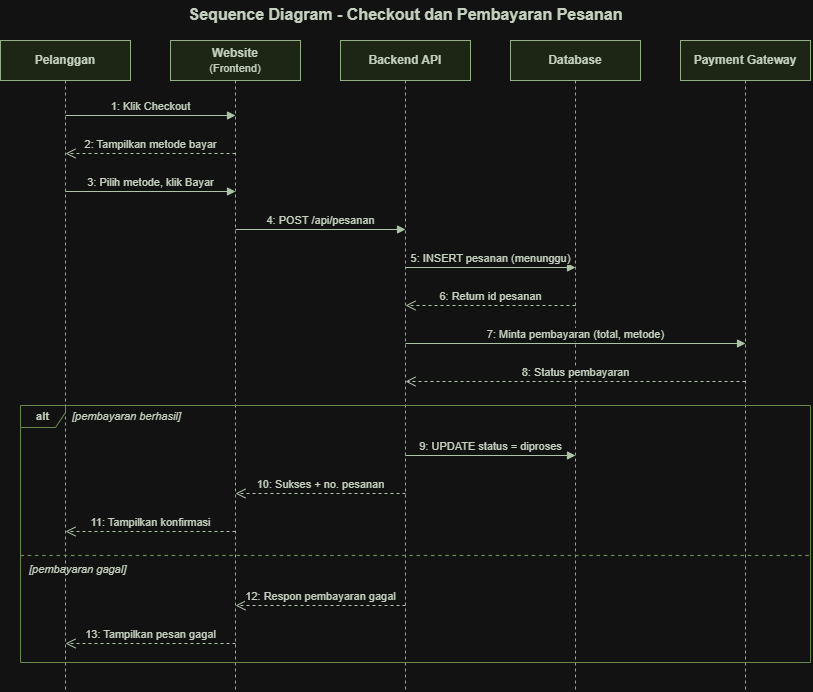

The diagram above was exported from draw.io. Its source (the exported page's mxGraphModel, read from the mxfile embedded in the PNG):
<mxGraphModel dx="1138" dy="731" grid="1" gridSize="10" guides="1" tooltips="1" connect="1" arrows="1" fold="1" page="1" pageScale="1" pageWidth="1000" pageHeight="780" math="0" shadow="0">
  <root>
    <mxCell id="0" />
    <mxCell id="1" parent="0" />
    <mxCell id="title" parent="1" style="text;html=1;align=center;verticalAlign=middle;fontSize=16;fontStyle=1;fontColor=#1E2B18;" value="Sequence Diagram - Checkout dan Pembayaran Pesanan" vertex="1">
      <mxGeometry height="28" width="500" x="180" as="geometry" />
    </mxCell>
    <mxCell id="ll0" parent="1" style="shape=umlLifeline;perimeter=lifelinePerimeter;whiteSpace=wrap;html=1;container=1;dropTarget=0;collapsible=0;recursiveResize=0;outlineConnect=0;portConstraint=eastwest;size=40;fillColor=#E4EEDA;strokeColor=#3D5C2E;fontStyle=1;fontSize=12;fontColor=#1E2B18;" value="Pelanggan" vertex="1">
      <mxGeometry height="650" width="130" x="25" y="40" as="geometry" />
    </mxCell>
    <mxCell id="ll1" parent="1" style="shape=umlLifeline;perimeter=lifelinePerimeter;whiteSpace=wrap;html=1;container=1;dropTarget=0;collapsible=0;recursiveResize=0;outlineConnect=0;portConstraint=eastwest;size=40;fillColor=#E4EEDA;strokeColor=#3D5C2E;fontStyle=1;fontSize=12;fontColor=#1E2B18;" value="Website&lt;br&gt;&lt;font style=&quot;font-weight:normal;font-size:11px&quot;&gt;(Frontend)&lt;/font&gt;" vertex="1">
      <mxGeometry height="650" width="130" x="195" y="40" as="geometry" />
    </mxCell>
    <mxCell id="ll2" parent="1" style="shape=umlLifeline;perimeter=lifelinePerimeter;whiteSpace=wrap;html=1;container=1;dropTarget=0;collapsible=0;recursiveResize=0;outlineConnect=0;portConstraint=eastwest;size=40;fillColor=#E4EEDA;strokeColor=#3D5C2E;fontStyle=1;fontSize=12;fontColor=#1E2B18;" value="Backend API" vertex="1">
      <mxGeometry height="650" width="130" x="365" y="40" as="geometry" />
    </mxCell>
    <mxCell id="ll3" parent="1" style="shape=umlLifeline;perimeter=lifelinePerimeter;whiteSpace=wrap;html=1;container=1;dropTarget=0;collapsible=0;recursiveResize=0;outlineConnect=0;portConstraint=eastwest;size=40;fillColor=#E4EEDA;strokeColor=#3D5C2E;fontStyle=1;fontSize=12;fontColor=#1E2B18;" value="Database" vertex="1">
      <mxGeometry height="650" width="130" x="535" y="40" as="geometry" />
    </mxCell>
    <mxCell id="ll4" parent="1" style="shape=umlLifeline;perimeter=lifelinePerimeter;whiteSpace=wrap;html=1;container=1;dropTarget=0;collapsible=0;recursiveResize=0;outlineConnect=0;portConstraint=eastwest;size=40;fillColor=#E4EEDA;strokeColor=#3D5C2E;fontStyle=1;fontSize=12;fontColor=#1E2B18;" value="Payment Gateway" vertex="1">
      <mxGeometry height="650" width="130" x="705" y="40" as="geometry" />
    </mxCell>
    <mxCell id="alt" parent="1" style="shape=umlFrame;whiteSpace=wrap;html=1;pointerEvents=0;recursiveResize=0;container=1;collapsible=0;width=45;height=22;fillColor=none;strokeColor=#6E8F4C;fontStyle=1;fontSize=11;fontColor=#1E2B18;" value="alt" vertex="1">
      <mxGeometry height="257" width="790" x="45" y="405" as="geometry" />
    </mxCell>
    <mxCell id="g1" parent="1" style="text;html=1;align=left;verticalAlign=middle;fontSize=11;fontStyle=2;fontColor=#1E2B18;" value="[pembayaran berhasil]" vertex="1">
      <mxGeometry height="22" width="200" x="95" y="405" as="geometry" />
    </mxCell>
    <mxCell id="g2" parent="1" style="text;html=1;align=left;verticalAlign=middle;fontSize=11;fontStyle=2;fontColor=#1E2B18;" value="[pembayaran gagal]" vertex="1">
      <mxGeometry height="22" width="200" x="52" y="558" as="geometry" />
    </mxCell>
    <mxCell id="else" edge="1" parent="1" style="endArrow=none;dashed=1;html=1;strokeColor=#6E8F4C;strokeWidth=1.2;" value="">
      <mxGeometry relative="1" as="geometry">
        <mxPoint x="45" y="555" as="sourcePoint" />
        <mxPoint x="835" y="555" as="targetPoint" />
      </mxGeometry>
    </mxCell>
    <mxCell id="m1" edge="1" parent="1" style="html=1;verticalAlign=bottom;endArrow=block;endFill=1;curved=0;rounded=0;fontSize=11;strokeColor=#25401F;fontColor=#1E2B18;" value="1: Klik Checkout">
      <mxGeometry relative="1" as="geometry">
        <mxPoint x="90" y="115" as="sourcePoint" />
        <mxPoint x="260" y="115" as="targetPoint" />
      </mxGeometry>
    </mxCell>
    <mxCell id="m2" edge="1" parent="1" style="html=1;verticalAlign=bottom;endArrow=open;dashed=1;endSize=8;curved=0;rounded=0;fontSize=11;strokeColor=#25401F;fontColor=#1E2B18;" value="2: Tampilkan metode bayar">
      <mxGeometry relative="1" as="geometry">
        <mxPoint x="260" y="153" as="sourcePoint" />
        <mxPoint x="90" y="153" as="targetPoint" />
      </mxGeometry>
    </mxCell>
    <mxCell id="m3" edge="1" parent="1" style="html=1;verticalAlign=bottom;endArrow=block;endFill=1;curved=0;rounded=0;fontSize=11;strokeColor=#25401F;fontColor=#1E2B18;" value="3: Pilih metode, klik Bayar">
      <mxGeometry relative="1" as="geometry">
        <mxPoint x="90" y="191" as="sourcePoint" />
        <mxPoint x="260" y="191" as="targetPoint" />
      </mxGeometry>
    </mxCell>
    <mxCell id="m4" edge="1" parent="1" style="html=1;verticalAlign=bottom;endArrow=block;endFill=1;curved=0;rounded=0;fontSize=11;strokeColor=#25401F;fontColor=#1E2B18;" value="4: POST /api/pesanan">
      <mxGeometry relative="1" as="geometry">
        <mxPoint x="260" y="229" as="sourcePoint" />
        <mxPoint x="430" y="229" as="targetPoint" />
      </mxGeometry>
    </mxCell>
    <mxCell id="m5" edge="1" parent="1" style="html=1;verticalAlign=bottom;endArrow=block;endFill=1;curved=0;rounded=0;fontSize=11;strokeColor=#25401F;fontColor=#1E2B18;" value="5: INSERT pesanan (menunggu)">
      <mxGeometry relative="1" as="geometry">
        <mxPoint x="430" y="267" as="sourcePoint" />
        <mxPoint x="600" y="267" as="targetPoint" />
      </mxGeometry>
    </mxCell>
    <mxCell id="m6" edge="1" parent="1" style="html=1;verticalAlign=bottom;endArrow=open;dashed=1;endSize=8;curved=0;rounded=0;fontSize=11;strokeColor=#25401F;fontColor=#1E2B18;" value="6: Return id pesanan">
      <mxGeometry relative="1" as="geometry">
        <mxPoint x="600" y="305" as="sourcePoint" />
        <mxPoint x="430" y="305" as="targetPoint" />
      </mxGeometry>
    </mxCell>
    <mxCell id="m7" edge="1" parent="1" style="html=1;verticalAlign=bottom;endArrow=block;endFill=1;curved=0;rounded=0;fontSize=11;strokeColor=#25401F;fontColor=#1E2B18;" value="7: Minta pembayaran (total, metode)">
      <mxGeometry relative="1" as="geometry">
        <mxPoint x="430" y="343" as="sourcePoint" />
        <mxPoint x="770" y="343" as="targetPoint" />
      </mxGeometry>
    </mxCell>
    <mxCell id="m8" edge="1" parent="1" style="html=1;verticalAlign=bottom;endArrow=open;dashed=1;endSize=8;curved=0;rounded=0;fontSize=11;strokeColor=#25401F;fontColor=#1E2B18;" value="8: Status pembayaran">
      <mxGeometry relative="1" as="geometry">
        <mxPoint x="770" y="381" as="sourcePoint" />
        <mxPoint x="430" y="381" as="targetPoint" />
      </mxGeometry>
    </mxCell>
    <mxCell id="m9" edge="1" parent="1" style="html=1;verticalAlign=bottom;endArrow=block;endFill=1;curved=0;rounded=0;fontSize=11;strokeColor=#25401F;fontColor=#1E2B18;" value="9: UPDATE status = diproses">
      <mxGeometry relative="1" as="geometry">
        <mxPoint x="430" y="455" as="sourcePoint" />
        <mxPoint x="600" y="455" as="targetPoint" />
      </mxGeometry>
    </mxCell>
    <mxCell id="m10" edge="1" parent="1" style="html=1;verticalAlign=bottom;endArrow=open;dashed=1;endSize=8;curved=0;rounded=0;fontSize=11;strokeColor=#25401F;fontColor=#1E2B18;" value="10: Sukses + no. pesanan">
      <mxGeometry relative="1" as="geometry">
        <mxPoint x="430" y="493" as="sourcePoint" />
        <mxPoint x="260" y="493" as="targetPoint" />
      </mxGeometry>
    </mxCell>
    <mxCell id="m11" edge="1" parent="1" style="html=1;verticalAlign=bottom;endArrow=open;dashed=1;endSize=8;curved=0;rounded=0;fontSize=11;strokeColor=#25401F;fontColor=#1E2B18;" value="11: Tampilkan konfirmasi">
      <mxGeometry relative="1" as="geometry">
        <mxPoint x="260" y="531" as="sourcePoint" />
        <mxPoint x="90" y="531" as="targetPoint" />
      </mxGeometry>
    </mxCell>
    <mxCell id="m12" edge="1" parent="1" style="html=1;verticalAlign=bottom;endArrow=open;dashed=1;endSize=8;curved=0;rounded=0;fontSize=11;strokeColor=#25401F;fontColor=#1E2B18;" value="12: Respon pembayaran gagal">
      <mxGeometry relative="1" as="geometry">
        <mxPoint x="430" y="605" as="sourcePoint" />
        <mxPoint x="260" y="605" as="targetPoint" />
      </mxGeometry>
    </mxCell>
    <mxCell id="m13" edge="1" parent="1" style="html=1;verticalAlign=bottom;endArrow=open;dashed=1;endSize=8;curved=0;rounded=0;fontSize=11;strokeColor=#25401F;fontColor=#1E2B18;" value="13: Tampilkan pesan gagal">
      <mxGeometry relative="1" as="geometry">
        <mxPoint x="260" y="643" as="sourcePoint" />
        <mxPoint x="90" y="643" as="targetPoint" />
      </mxGeometry>
    </mxCell>
  </root>
</mxGraphModel>